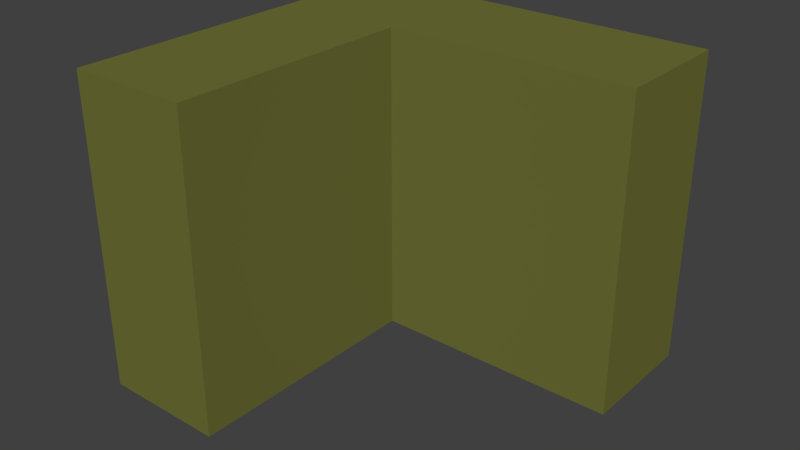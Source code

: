 # Source: Wall_Corner.blend  (saved by Blender 2.63.0; exported with 4.5.12 LTS)
import bpy
from mathutils import Matrix  # noqa: F401  (used for matrix-valued properties, if any)

bpy.ops.wm.read_factory_settings(use_empty=True)
scene = bpy.context.scene
scene.name = 'Scene'

# ---- collections
col_collection_1 = bpy.data.collections.new('Collection 1'); scene.collection.children.link(col_collection_1)

# ---- materials (node trees are filled in below, after node groups)
mat_wall = bpy.data.materials.new('Wall')
mat_wall.alpha_threshold = 0.0
mat_wall.use_transparent_shadow = False
mat_wall.diffuse_color = (0.162, 0.1665, 0.0384, 1.0)
mat_wall.specular_color = (0.7605, 1.0, 0.2391)
mat_wall.roughness = 0.5
mat_wall.line_color = (0.0, 0.0, 0.0, 1.0)

# ---- material node trees

# ---- world
world_world = bpy.data.worlds.new('World'); scene.world = world_world
world_world.color = (0.05088, 0.05088, 0.05088)
world_world.use_sun_shadow = False
world_world.sun_shadow_jitter_overblur = 0.0
world_world.cycles.sampling_method = 'MANUAL'
world_world.cycles.sample_map_resolution = 256

# ---- meshes
me_wall_corner = bpy.data.meshes.new('Wall_Corner')
me_wall_corner.from_pydata([(-0.1, 0.1, 0.5), (-0.1, 0.1, 2.98e-08), (0.5, 0.1, 0.5), (0.5, 0.1, 2.98e-08), (0.1, -0.1, 0.5), (0.5, -0.1, 0.5), (0.5, -0.1, 2.98e-08), (0.1, -0.1, 2.98e-08), (-0.1, -0.5, 0.5), (-0.1, -0.5, 2.98e-08), (0.1, -0.5, 2.98e-08), (0.1, -0.5, 0.5)], [], [(5, 6, 3, 2), (6, 5, 4, 7), (10, 11, 8, 9), (7, 4, 11, 10), (0, 8, 11, 4), (2, 3, 1, 0), (5, 2, 0, 4), (0, 1, 9, 8)])
_uv = me_wall_corner.uv_layers.new(name='UVMap')
_uv.uv.foreach_set('vector', [0.4414, 0.08304, 0.8636, 0.08892, 0.862, 0.3228, 0.4453, 0.3242, 1.002, 0.0008866, 1.001, 0.3815, 0.5048, 0.3808, 0.5038, 0.001406, 0.0, 0.272, 0.381, 0.2723, 0.3798, 0.5396, 0.0, 0.5402, 0.5038, 0.001406, 0.5048, 0.3808, 0.002492, 0.3803, 0.0, 0.002497, 0.7479, 0.6241, 0.0007961, 0.6226, 0.0009922, 0.3798, 0.5033, 0.3823, 0.9953, 0.6242, 0.996, 0.9988, 0.501, 0.9985, 0.5009, 0.6246, 0.9985, 0.3807, 0.9976, 0.6263, 0.2468, 0.6281, 0.5043, 0.3814, 0.5009, 0.6246, 0.501, 0.9985, 0.0, 0.9996, -0.0002039, 0.6236])
me_wall_corner.materials.append(mat_wall)
me_wall_corner.use_remesh_preserve_volume = False
me_wall_corner.use_remesh_preserve_attributes = False
me_wall_corner.use_mirror_vertex_groups = False
me_wall_corner.update()

# ---- objects
ob_wall_corner = bpy.data.objects.new('Wall_Corner', me_wall_corner)

# ---- transforms, parenting, visibility, modifiers, constraints
ob_wall_corner.location = (0.0, 0.0, 0.0)
ob_wall_corner.lineart.crease_threshold = 0.0

# ---- collection membership
col_collection_1.objects.link(ob_wall_corner)

# ---- scene / render settings (as saved in the file)
scene.frame_start = 1; scene.frame_end = 250; scene.frame_set(1)
scene.render.engine = 'BLENDER_EEVEE_NEXT'
scene.render.image_settings.color_mode = 'RGB'
scene.render.image_settings.compression = 90
scene.render.resolution_percentage = 50
scene.render.dither_intensity = 0.0
scene.render.bake_margin = 2
scene.render.bake_bias = 0.0
scene.cycles.use_denoising = False
scene.cycles.samples = 10
scene.cycles.sampling_pattern = 'TABULATED_SOBOL'
scene.cycles.light_sampling_threshold = 0.0
scene.cycles.use_adaptive_sampling = False
scene.cycles.use_light_tree = False
scene.cycles.blur_glossy = 0.0
scene.cycles.volume_bounces = 1
scene.cycles.pixel_filter_type = 'GAUSSIAN'
scene.cycles.sample_clamp_indirect = 0.0
scene.view_settings.view_transform = 'Standard'
bpy.context.view_layer.update()

# ---- added for rendering (the .blend has no active camera and no usable light): camera, sun
cam_auto = bpy.data.cameras.new('AutoCamera')
cam_auto.lens = 50.0
cam_auto.sensor_width = 36.0
cam_auto.clip_end = 1000.0
ob_auto_camera = bpy.data.objects.new('AutoCamera', cam_auto)
scene.collection.objects.link(ob_auto_camera)
ob_auto_camera.location = (1.11124, -1.29349, 0.978993)
ob_auto_camera.rotation_euler = (1.09748, -7.21219e-08, 0.694738)
scene.camera = ob_auto_camera
light_auto_sun = bpy.data.lights.new('AutoSun', 'SUN')
light_auto_sun.energy = 3.0
light_auto_sun.angle = 0.0523599
ob_auto_sun = bpy.data.objects.new('AutoSun', light_auto_sun)
scene.collection.objects.link(ob_auto_sun)
ob_auto_sun.rotation_euler = (0.872665, 0.174533, 0.523599)
bpy.context.view_layer.update()

